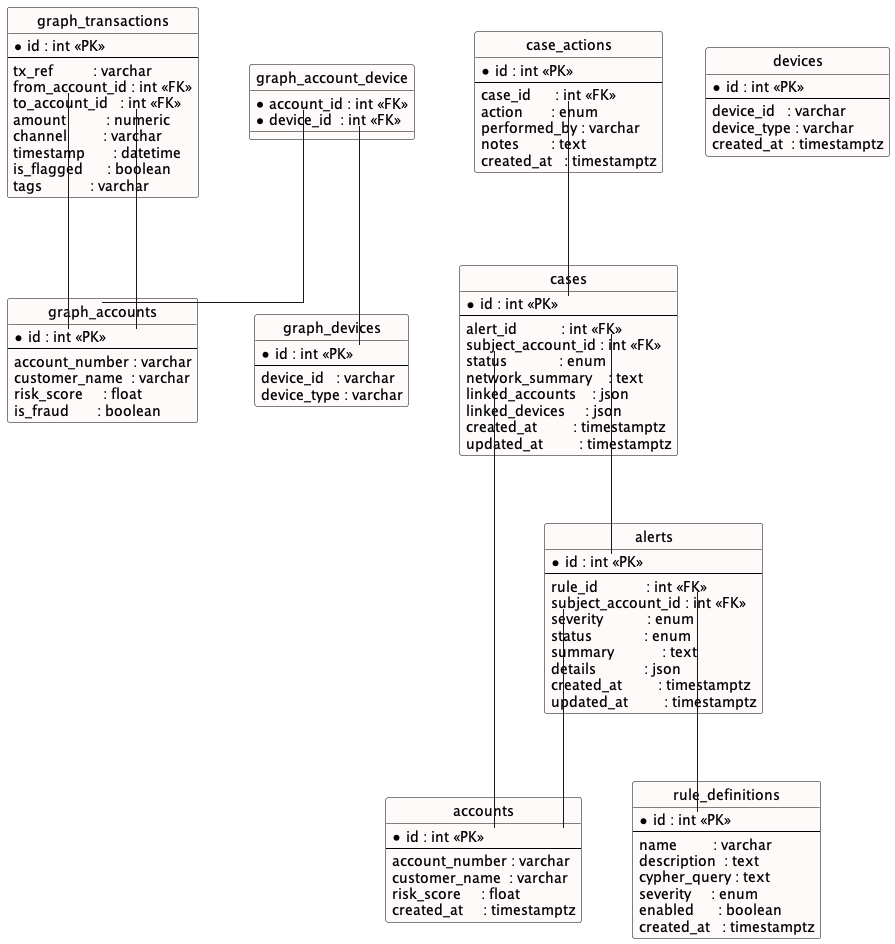

The diagram above was rendered by PlantUML. Its source (embedded in the PNG):
@startuml
hide circle
skinparam linetype ortho
skinparam class {
  BackgroundColor Snow
  BorderColor Black
}

entity graph_accounts {
  * id : int <<PK>>
  --
  account_number : varchar
  customer_name  : varchar
  risk_score     : float
  is_fraud       : boolean
}

entity graph_devices {
  * id : int <<PK>>
  --
  device_id   : varchar
  device_type : varchar
}

entity graph_account_device {
  * account_id : int <<FK>>
  * device_id  : int <<FK>>
}

entity graph_transactions {
  * id : int <<PK>>
  --
  tx_ref          : varchar
  from_account_id : int <<FK>>
  to_account_id   : int <<FK>>
  amount          : numeric
  channel         : varchar
  timestamp       : datetime
  is_flagged      : boolean
  tags            : varchar
}

entity rule_definitions {
  * id : int <<PK>>
  --
  name         : varchar
  description  : text
  cypher_query : text
  severity     : enum
  enabled      : boolean
  created_at   : timestamptz
}

entity accounts {
  * id : int <<PK>>
  --
  account_number : varchar
  customer_name  : varchar
  risk_score     : float
  created_at     : timestamptz
}

entity devices {
  * id : int <<PK>>
  --
  device_id   : varchar
  device_type : varchar
  created_at  : timestamptz
}

entity alerts {
  * id : int <<PK>>
  --
  rule_id            : int <<FK>>
  subject_account_id : int <<FK>>
  severity           : enum
  status             : enum
  summary            : text
  details            : json
  created_at         : timestamptz
  updated_at         : timestamptz
}

entity cases {
  * id : int <<PK>>
  --
  alert_id           : int <<FK>>
  subject_account_id : int <<FK>>
  status             : enum
  network_summary    : text
  linked_accounts    : json
  linked_devices     : json
  created_at         : timestamptz
  updated_at         : timestamptz
}

entity case_actions {
  * id : int <<PK>>
  --
  case_id      : int <<FK>>
  action       : enum
  performed_by : varchar
  notes        : text
  created_at   : timestamptz
}

' Graph relationships
graph_account_device::account_id -- graph_accounts::id
graph_account_device::device_id -- graph_devices::id
graph_transactions::from_account_id -- graph_accounts::id
graph_transactions::to_account_id -- graph_accounts::id

' App relationships
alerts::rule_id -- rule_definitions::id
alerts::subject_account_id -- accounts::id
cases::alert_id -- alerts::id
cases::subject_account_id -- accounts::id
case_actions::case_id -- cases::id

@enduml